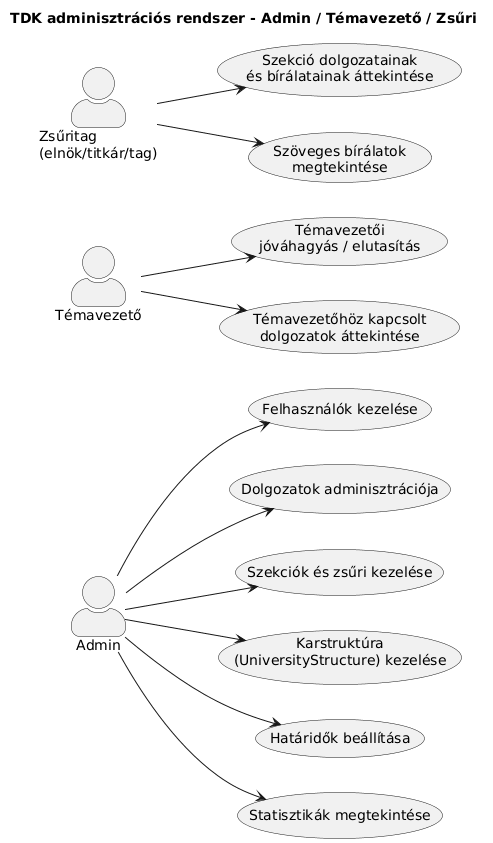

The diagram above was rendered by PlantUML. Its source (embedded in the PNG):
@startuml
left to right direction
skinparam actorStyle awesome
title TDK adminisztrációs rendszer - Admin / Témavezető / Zsűri

actor Admin
actor "Témavezető" as Supervisor
actor "Zsűritag\n(elnök/titkár/tag)" as Jury

' --- Admin use-case-ek ---
usecase UC_Users       as "Felhasználók kezelése"
usecase UC_PapersAdmin as "Dolgozatok adminisztrációja"
usecase UC_Sections    as "Szekciók és zsűri kezelése"
usecase UC_Faculty     as "Karstruktúra\n(UniversityStructure) kezelése"
usecase UC_Deadlines   as "Határidők beállítása"
usecase UC_Stats       as "Statisztikák megtekintése"

' --- Témavezető use-case-ek ---
usecase UC_SuperApprove as "Témavezetői\njóváhagyás / elutasítás"
usecase UC_SuperPapers  as "Témavezetőhöz kapcsolt\ndolgozatok áttekintése"

' --- Zsűri use-case-ek ---
usecase UC_JuryOverview as "Szekció dolgozatainak\nés bírálatainak áttekintése"
usecase UC_JuryText     as "Szöveges bírálatok\nmegtekintése"

' --- Kapcsolatok ---
Admin --> UC_Users
Admin --> UC_PapersAdmin
Admin --> UC_Sections
Admin --> UC_Faculty
Admin --> UC_Deadlines
Admin --> UC_Stats

Supervisor --> UC_SuperApprove
Supervisor --> UC_SuperPapers

Jury --> UC_JuryOverview
Jury --> UC_JuryText
@enduml